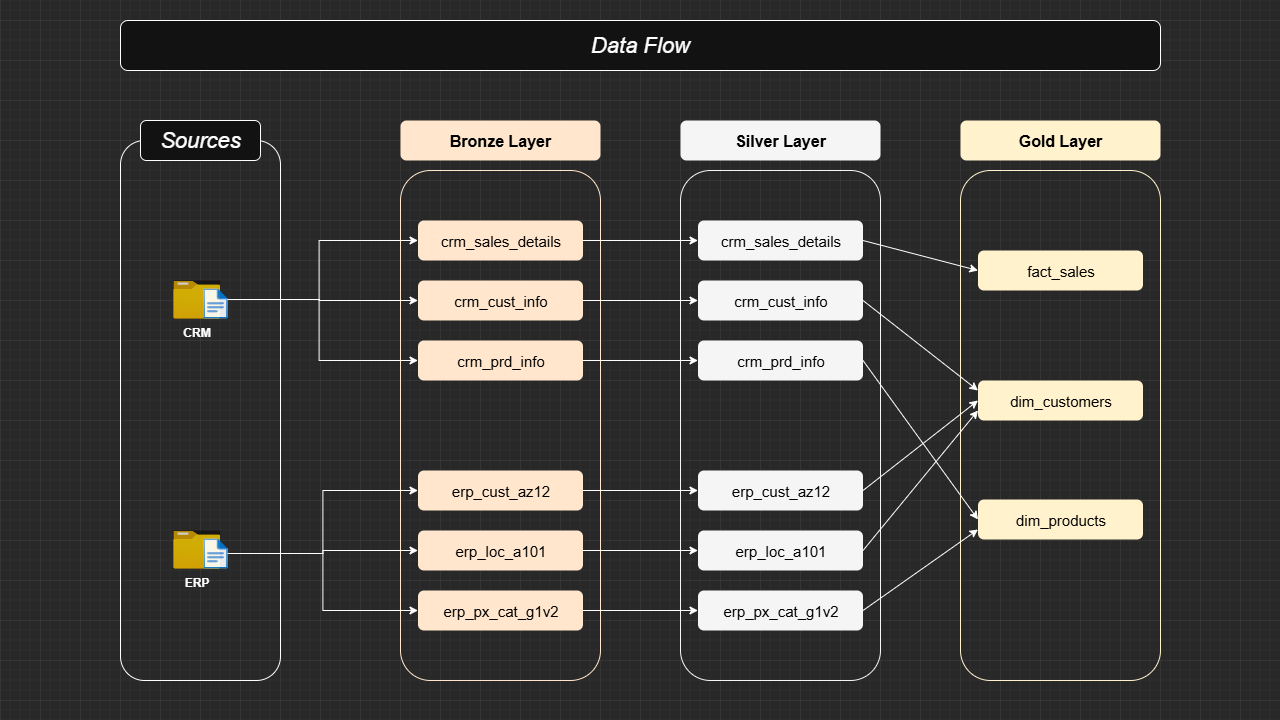

The diagram above was exported from draw.io. Its source (the exported page's mxGraphModel, read from the mxfile embedded in the PNG):
<mxGraphModel dx="1426" dy="777" grid="1" gridSize="10" guides="1" tooltips="1" connect="1" arrows="1" fold="1" page="1" pageScale="1" pageWidth="1280" pageHeight="720" background="light-dark(#FFFFFF,#282828)" math="0" shadow="0">
  <root>
    <mxCell id="pXITSJGrMxuuxzpsNIvq-0" />
    <mxCell id="pXITSJGrMxuuxzpsNIvq-1" parent="pXITSJGrMxuuxzpsNIvq-0" />
    <mxCell id="pXITSJGrMxuuxzpsNIvq-2" value="" style="rounded=1;whiteSpace=wrap;html=1;fillColor=none;strokeColor=light-dark(#000000,#FFFFFF);shadow=0;glass=0;" vertex="1" parent="pXITSJGrMxuuxzpsNIvq-1">
      <mxGeometry x="120" y="140" width="160" height="540" as="geometry" />
    </mxCell>
    <mxCell id="pXITSJGrMxuuxzpsNIvq-3" value="&lt;font style=&quot;font-size: 22px;&quot;&gt;&lt;i style=&quot;&quot;&gt;Sources&lt;/i&gt;&lt;/font&gt;" style="rounded=1;whiteSpace=wrap;html=1;" vertex="1" parent="pXITSJGrMxuuxzpsNIvq-1">
      <mxGeometry x="140" y="120" width="120" height="40" as="geometry" />
    </mxCell>
    <mxCell id="pXITSJGrMxuuxzpsNIvq-5" value="&lt;font style=&quot;font-size: 22px;&quot;&gt;&lt;i style=&quot;&quot;&gt;Data Flow&lt;/i&gt;&lt;/font&gt;" style="rounded=1;whiteSpace=wrap;html=1;" vertex="1" parent="pXITSJGrMxuuxzpsNIvq-1">
      <mxGeometry x="120" y="20" width="1040" height="50" as="geometry" />
    </mxCell>
    <mxCell id="pXITSJGrMxuuxzpsNIvq-8" value="&lt;font style=&quot;font-size: 16px;&quot;&gt;Bronze Layer&lt;/font&gt;" style="rounded=1;whiteSpace=wrap;html=1;fillColor=light-dark(#FA6800,#FFE6CC);fontColor=light-dark(#000000,#000000);strokeColor=none;gradientColor=none;fontStyle=1" vertex="1" parent="pXITSJGrMxuuxzpsNIvq-1">
      <mxGeometry x="400" y="120" width="200" height="40" as="geometry" />
    </mxCell>
    <mxCell id="pXITSJGrMxuuxzpsNIvq-9" value="" style="rounded=1;whiteSpace=wrap;html=1;fillColor=none;fontColor=light-dark(#000000,#000000);strokeColor=light-dark(#000000,#FFE6CC);gradientColor=none;glass=0;shadow=0;" vertex="1" parent="pXITSJGrMxuuxzpsNIvq-1">
      <mxGeometry x="400" y="170" width="200" height="510" as="geometry" />
    </mxCell>
    <mxCell id="pXITSJGrMxuuxzpsNIvq-10" value="&lt;font style=&quot;font-size: 16px;&quot;&gt;Silver Layer&lt;/font&gt;" style="rounded=1;whiteSpace=wrap;html=1;fillColor=light-dark(#FA6800,#F5F5F5);fontColor=light-dark(#000000,#000000);strokeColor=none;gradientColor=none;fontStyle=1" vertex="1" parent="pXITSJGrMxuuxzpsNIvq-1">
      <mxGeometry x="680" y="120" width="200" height="40" as="geometry" />
    </mxCell>
    <mxCell id="pXITSJGrMxuuxzpsNIvq-11" value="" style="rounded=1;whiteSpace=wrap;html=1;fillColor=none;fontColor=light-dark(#000000,#000000);strokeColor=light-dark(#000000,#F5F5F5);gradientColor=none;glass=0;textShadow=0;labelBorderColor=none;labelBackgroundColor=none;" vertex="1" parent="pXITSJGrMxuuxzpsNIvq-1">
      <mxGeometry x="680" y="170" width="200" height="510" as="geometry" />
    </mxCell>
    <mxCell id="pXITSJGrMxuuxzpsNIvq-12" value="&lt;font style=&quot;font-size: 16px;&quot;&gt;Gold Layer&lt;/font&gt;" style="rounded=1;whiteSpace=wrap;html=1;fillColor=light-dark(#FA6800,#FFF2CC);fontColor=light-dark(#000000,#000000);strokeColor=none;gradientColor=none;fontStyle=1" vertex="1" parent="pXITSJGrMxuuxzpsNIvq-1">
      <mxGeometry x="960" y="120" width="200" height="40" as="geometry" />
    </mxCell>
    <mxCell id="pXITSJGrMxuuxzpsNIvq-13" value="" style="rounded=1;whiteSpace=wrap;html=1;fillColor=none;fontColor=light-dark(#000000,#000000);strokeColor=light-dark(#000000,#FFF2CC);gradientColor=none;" vertex="1" parent="pXITSJGrMxuuxzpsNIvq-1">
      <mxGeometry x="960" y="170" width="200" height="510" as="geometry" />
    </mxCell>
    <mxCell id="LSFZvwZNMO-sxzPveIzS-35" style="edgeStyle=orthogonalEdgeStyle;rounded=0;orthogonalLoop=1;jettySize=auto;html=1;exitX=1;exitY=0.5;exitDx=0;exitDy=0;entryX=0;entryY=0.5;entryDx=0;entryDy=0;" edge="1" parent="pXITSJGrMxuuxzpsNIvq-1" source="LSFZvwZNMO-sxzPveIzS-0" target="LSFZvwZNMO-sxzPveIzS-18">
      <mxGeometry relative="1" as="geometry" />
    </mxCell>
    <mxCell id="LSFZvwZNMO-sxzPveIzS-0" value="&lt;font style=&quot;font-weight: normal; font-size: 15px;&quot;&gt;crm_sales_details&lt;/font&gt;" style="rounded=1;whiteSpace=wrap;html=1;fillColor=light-dark(#FA6800,#FFE6CC);fontColor=light-dark(#000000,#000000);strokeColor=none;gradientColor=none;fontStyle=1" vertex="1" parent="pXITSJGrMxuuxzpsNIvq-1">
      <mxGeometry x="417.5" y="220" width="165" height="40" as="geometry" />
    </mxCell>
    <mxCell id="LSFZvwZNMO-sxzPveIzS-36" style="edgeStyle=orthogonalEdgeStyle;rounded=0;orthogonalLoop=1;jettySize=auto;html=1;exitX=1;exitY=0.5;exitDx=0;exitDy=0;entryX=0;entryY=0.5;entryDx=0;entryDy=0;" edge="1" parent="pXITSJGrMxuuxzpsNIvq-1" source="LSFZvwZNMO-sxzPveIzS-13" target="LSFZvwZNMO-sxzPveIzS-19">
      <mxGeometry relative="1" as="geometry" />
    </mxCell>
    <mxCell id="LSFZvwZNMO-sxzPveIzS-13" value="&lt;font style=&quot;font-weight: normal; font-size: 15px;&quot;&gt;crm_cust_info&lt;/font&gt;" style="rounded=1;whiteSpace=wrap;html=1;fillColor=light-dark(#FA6800,#FFE6CC);fontColor=light-dark(#000000,#000000);strokeColor=none;gradientColor=none;fontStyle=1" vertex="1" parent="pXITSJGrMxuuxzpsNIvq-1">
      <mxGeometry x="417.5" y="280" width="165" height="40" as="geometry" />
    </mxCell>
    <mxCell id="LSFZvwZNMO-sxzPveIzS-37" style="edgeStyle=orthogonalEdgeStyle;rounded=0;orthogonalLoop=1;jettySize=auto;html=1;exitX=1;exitY=0.5;exitDx=0;exitDy=0;entryX=0;entryY=0.5;entryDx=0;entryDy=0;" edge="1" parent="pXITSJGrMxuuxzpsNIvq-1" source="LSFZvwZNMO-sxzPveIzS-14" target="LSFZvwZNMO-sxzPveIzS-20">
      <mxGeometry relative="1" as="geometry" />
    </mxCell>
    <mxCell id="LSFZvwZNMO-sxzPveIzS-14" value="&lt;font style=&quot;font-weight: normal; font-size: 15px;&quot;&gt;crm_prd_info&lt;/font&gt;" style="rounded=1;whiteSpace=wrap;html=1;fillColor=light-dark(#FA6800,#FFE6CC);fontColor=light-dark(#000000,#000000);strokeColor=none;gradientColor=none;fontStyle=1" vertex="1" parent="pXITSJGrMxuuxzpsNIvq-1">
      <mxGeometry x="417.5" y="340" width="165" height="40" as="geometry" />
    </mxCell>
    <mxCell id="LSFZvwZNMO-sxzPveIzS-40" style="edgeStyle=orthogonalEdgeStyle;rounded=0;orthogonalLoop=1;jettySize=auto;html=1;exitX=1;exitY=0.5;exitDx=0;exitDy=0;entryX=0;entryY=0.5;entryDx=0;entryDy=0;" edge="1" parent="pXITSJGrMxuuxzpsNIvq-1" source="LSFZvwZNMO-sxzPveIzS-15" target="LSFZvwZNMO-sxzPveIzS-21">
      <mxGeometry relative="1" as="geometry" />
    </mxCell>
    <mxCell id="LSFZvwZNMO-sxzPveIzS-15" value="&lt;font style=&quot;font-weight: normal; font-size: 15px;&quot;&gt;erp_px_cat_g1v2&lt;/font&gt;" style="rounded=1;whiteSpace=wrap;html=1;fillColor=light-dark(#FA6800,#FFE6CC);fontColor=light-dark(#000000,#000000);strokeColor=none;gradientColor=none;fontStyle=1" vertex="1" parent="pXITSJGrMxuuxzpsNIvq-1">
      <mxGeometry x="417.5" y="590" width="165" height="40" as="geometry" />
    </mxCell>
    <mxCell id="LSFZvwZNMO-sxzPveIzS-39" style="edgeStyle=orthogonalEdgeStyle;rounded=0;orthogonalLoop=1;jettySize=auto;html=1;exitX=1;exitY=0.5;exitDx=0;exitDy=0;entryX=0;entryY=0.5;entryDx=0;entryDy=0;" edge="1" parent="pXITSJGrMxuuxzpsNIvq-1" source="LSFZvwZNMO-sxzPveIzS-16" target="LSFZvwZNMO-sxzPveIzS-22">
      <mxGeometry relative="1" as="geometry" />
    </mxCell>
    <mxCell id="LSFZvwZNMO-sxzPveIzS-16" value="&lt;span style=&quot;font-size: 15px; font-weight: 400;&quot;&gt;erp_loc_a101&lt;/span&gt;" style="rounded=1;whiteSpace=wrap;html=1;fillColor=light-dark(#FA6800,#FFE6CC);fontColor=light-dark(#000000,#000000);strokeColor=none;gradientColor=none;fontStyle=1" vertex="1" parent="pXITSJGrMxuuxzpsNIvq-1">
      <mxGeometry x="417.5" y="530" width="165" height="40" as="geometry" />
    </mxCell>
    <mxCell id="LSFZvwZNMO-sxzPveIzS-38" style="edgeStyle=orthogonalEdgeStyle;rounded=0;orthogonalLoop=1;jettySize=auto;html=1;exitX=1;exitY=0.5;exitDx=0;exitDy=0;entryX=0;entryY=0.5;entryDx=0;entryDy=0;" edge="1" parent="pXITSJGrMxuuxzpsNIvq-1" source="LSFZvwZNMO-sxzPveIzS-17" target="LSFZvwZNMO-sxzPveIzS-23">
      <mxGeometry relative="1" as="geometry" />
    </mxCell>
    <mxCell id="LSFZvwZNMO-sxzPveIzS-17" value="&lt;font style=&quot;font-weight: normal; font-size: 15px;&quot;&gt;erp_cust_az12&lt;/font&gt;" style="rounded=1;whiteSpace=wrap;html=1;fillColor=light-dark(#FA6800,#FFE6CC);fontColor=light-dark(#000000,#000000);strokeColor=none;gradientColor=none;fontStyle=1" vertex="1" parent="pXITSJGrMxuuxzpsNIvq-1">
      <mxGeometry x="417.5" y="470" width="165" height="40" as="geometry" />
    </mxCell>
    <mxCell id="LSFZvwZNMO-sxzPveIzS-27" style="edgeStyle=orthogonalEdgeStyle;rounded=0;orthogonalLoop=1;jettySize=auto;html=1;entryX=0;entryY=0.5;entryDx=0;entryDy=0;" edge="1" parent="pXITSJGrMxuuxzpsNIvq-1" source="pXITSJGrMxuuxzpsNIvq-14" target="LSFZvwZNMO-sxzPveIzS-13">
      <mxGeometry relative="1" as="geometry" />
    </mxCell>
    <mxCell id="LSFZvwZNMO-sxzPveIzS-28" style="edgeStyle=orthogonalEdgeStyle;rounded=0;orthogonalLoop=1;jettySize=auto;html=1;entryX=0;entryY=0.5;entryDx=0;entryDy=0;" edge="1" parent="pXITSJGrMxuuxzpsNIvq-1" source="pXITSJGrMxuuxzpsNIvq-14" target="LSFZvwZNMO-sxzPveIzS-0">
      <mxGeometry relative="1" as="geometry" />
    </mxCell>
    <mxCell id="LSFZvwZNMO-sxzPveIzS-29" style="edgeStyle=orthogonalEdgeStyle;rounded=0;orthogonalLoop=1;jettySize=auto;html=1;entryX=0;entryY=0.5;entryDx=0;entryDy=0;" edge="1" parent="pXITSJGrMxuuxzpsNIvq-1" source="pXITSJGrMxuuxzpsNIvq-14" target="LSFZvwZNMO-sxzPveIzS-14">
      <mxGeometry relative="1" as="geometry" />
    </mxCell>
    <mxCell id="pXITSJGrMxuuxzpsNIvq-14" value="CRM" style="image;aspect=fixed;html=1;points=[];align=center;fontSize=12;image=img/lib/azure2/general/Folder_Blank.svg;fontStyle=1;imageBackground=default;labelBackgroundColor=none;opacity=80;" vertex="1" parent="pXITSJGrMxuuxzpsNIvq-1">
      <mxGeometry x="172.82999999999998" y="280" width="46.81" height="37.99" as="geometry" />
    </mxCell>
    <mxCell id="pXITSJGrMxuuxzpsNIvq-15" value="" style="image;aspect=fixed;html=1;points=[];align=center;fontSize=12;image=img/lib/azure2/general/File.svg;opacity=90;" vertex="1" parent="pXITSJGrMxuuxzpsNIvq-1">
      <mxGeometry x="202.82999999999998" y="287.99" width="24.35" height="30" as="geometry" />
    </mxCell>
    <mxCell id="pXITSJGrMxuuxzpsNIvq-16" value="ERP" style="image;aspect=fixed;html=1;points=[];align=center;fontSize=12;image=img/lib/azure2/general/Folder_Blank.svg;fontStyle=1;imageBackground=default;labelBackgroundColor=none;opacity=80;" vertex="1" parent="pXITSJGrMxuuxzpsNIvq-1">
      <mxGeometry x="172.82999999999998" y="530" width="46.81" height="37.99" as="geometry" />
    </mxCell>
    <mxCell id="LSFZvwZNMO-sxzPveIzS-32" style="edgeStyle=orthogonalEdgeStyle;rounded=0;orthogonalLoop=1;jettySize=auto;html=1;entryX=0;entryY=0.5;entryDx=0;entryDy=0;" edge="1" parent="pXITSJGrMxuuxzpsNIvq-1" source="pXITSJGrMxuuxzpsNIvq-17" target="LSFZvwZNMO-sxzPveIzS-16">
      <mxGeometry relative="1" as="geometry" />
    </mxCell>
    <mxCell id="LSFZvwZNMO-sxzPveIzS-33" style="edgeStyle=orthogonalEdgeStyle;rounded=0;orthogonalLoop=1;jettySize=auto;html=1;entryX=0;entryY=0.5;entryDx=0;entryDy=0;" edge="1" parent="pXITSJGrMxuuxzpsNIvq-1" source="pXITSJGrMxuuxzpsNIvq-17" target="LSFZvwZNMO-sxzPveIzS-17">
      <mxGeometry relative="1" as="geometry" />
    </mxCell>
    <mxCell id="LSFZvwZNMO-sxzPveIzS-34" style="edgeStyle=orthogonalEdgeStyle;rounded=0;orthogonalLoop=1;jettySize=auto;html=1;entryX=0;entryY=0.5;entryDx=0;entryDy=0;" edge="1" parent="pXITSJGrMxuuxzpsNIvq-1" source="pXITSJGrMxuuxzpsNIvq-17" target="LSFZvwZNMO-sxzPveIzS-15">
      <mxGeometry relative="1" as="geometry" />
    </mxCell>
    <mxCell id="pXITSJGrMxuuxzpsNIvq-17" value="" style="image;aspect=fixed;html=1;points=[];align=center;fontSize=12;image=img/lib/azure2/general/File.svg;opacity=90;" vertex="1" parent="pXITSJGrMxuuxzpsNIvq-1">
      <mxGeometry x="202.82999999999998" y="537.99" width="24.35" height="30" as="geometry" />
    </mxCell>
    <mxCell id="LSFZvwZNMO-sxzPveIzS-41" style="rounded=0;orthogonalLoop=1;jettySize=auto;html=1;exitX=1;exitY=0.5;exitDx=0;exitDy=0;entryX=0;entryY=0.5;entryDx=0;entryDy=0;" edge="1" parent="pXITSJGrMxuuxzpsNIvq-1" source="LSFZvwZNMO-sxzPveIzS-18" target="LSFZvwZNMO-sxzPveIzS-24">
      <mxGeometry relative="1" as="geometry" />
    </mxCell>
    <mxCell id="LSFZvwZNMO-sxzPveIzS-18" value="&lt;font style=&quot;font-weight: normal; font-size: 15px;&quot;&gt;crm_sales_details&lt;/font&gt;" style="rounded=1;whiteSpace=wrap;html=1;fillColor=light-dark(#FA6800,#F5F5F5);fontColor=light-dark(#000000,#000000);strokeColor=none;gradientColor=none;fontStyle=1" vertex="1" parent="pXITSJGrMxuuxzpsNIvq-1">
      <mxGeometry x="697.5" y="220" width="165" height="40" as="geometry" />
    </mxCell>
    <mxCell id="LSFZvwZNMO-sxzPveIzS-46" style="rounded=0;orthogonalLoop=1;jettySize=auto;html=1;entryX=0;entryY=0.25;entryDx=0;entryDy=0;exitX=1;exitY=0.5;exitDx=0;exitDy=0;" edge="1" parent="pXITSJGrMxuuxzpsNIvq-1" source="LSFZvwZNMO-sxzPveIzS-19" target="LSFZvwZNMO-sxzPveIzS-25">
      <mxGeometry relative="1" as="geometry" />
    </mxCell>
    <mxCell id="LSFZvwZNMO-sxzPveIzS-19" value="&lt;font style=&quot;font-weight: normal; font-size: 15px;&quot;&gt;crm_cust_info&lt;/font&gt;" style="rounded=1;whiteSpace=wrap;html=1;fillColor=light-dark(#FA6800,#F5F5F5);fontColor=light-dark(#000000,#000000);strokeColor=none;gradientColor=none;fontStyle=1" vertex="1" parent="pXITSJGrMxuuxzpsNIvq-1">
      <mxGeometry x="697.5" y="280" width="165" height="40" as="geometry" />
    </mxCell>
    <mxCell id="LSFZvwZNMO-sxzPveIzS-49" style="rounded=0;orthogonalLoop=1;jettySize=auto;html=1;exitX=1;exitY=0.5;exitDx=0;exitDy=0;entryX=0;entryY=0.5;entryDx=0;entryDy=0;" edge="1" parent="pXITSJGrMxuuxzpsNIvq-1" source="LSFZvwZNMO-sxzPveIzS-20" target="LSFZvwZNMO-sxzPveIzS-26">
      <mxGeometry relative="1" as="geometry" />
    </mxCell>
    <mxCell id="LSFZvwZNMO-sxzPveIzS-20" value="&lt;font style=&quot;font-weight: normal; font-size: 15px;&quot;&gt;crm_prd_info&lt;/font&gt;" style="rounded=1;whiteSpace=wrap;html=1;fillColor=light-dark(#FA6800,#F5F5F5);fontColor=light-dark(#000000,#000000);strokeColor=none;gradientColor=none;fontStyle=1" vertex="1" parent="pXITSJGrMxuuxzpsNIvq-1">
      <mxGeometry x="697.5" y="340" width="165" height="40" as="geometry" />
    </mxCell>
    <mxCell id="LSFZvwZNMO-sxzPveIzS-50" style="rounded=0;orthogonalLoop=1;jettySize=auto;html=1;exitX=1;exitY=0.5;exitDx=0;exitDy=0;entryX=0;entryY=0.75;entryDx=0;entryDy=0;" edge="1" parent="pXITSJGrMxuuxzpsNIvq-1" source="LSFZvwZNMO-sxzPveIzS-21" target="LSFZvwZNMO-sxzPveIzS-26">
      <mxGeometry relative="1" as="geometry" />
    </mxCell>
    <mxCell id="LSFZvwZNMO-sxzPveIzS-21" value="&lt;font style=&quot;font-weight: normal; font-size: 15px;&quot;&gt;erp_px_cat_g1v2&lt;/font&gt;" style="rounded=1;whiteSpace=wrap;html=1;fillColor=light-dark(#FA6800,#F5F5F5);fontColor=light-dark(#000000,#000000);strokeColor=none;gradientColor=none;fontStyle=1" vertex="1" parent="pXITSJGrMxuuxzpsNIvq-1">
      <mxGeometry x="697.5" y="590" width="165" height="40" as="geometry" />
    </mxCell>
    <mxCell id="LSFZvwZNMO-sxzPveIzS-48" style="rounded=0;orthogonalLoop=1;jettySize=auto;html=1;exitX=1;exitY=0.5;exitDx=0;exitDy=0;entryX=0;entryY=0.75;entryDx=0;entryDy=0;" edge="1" parent="pXITSJGrMxuuxzpsNIvq-1" source="LSFZvwZNMO-sxzPveIzS-22" target="LSFZvwZNMO-sxzPveIzS-25">
      <mxGeometry relative="1" as="geometry" />
    </mxCell>
    <mxCell id="LSFZvwZNMO-sxzPveIzS-22" value="&lt;span style=&quot;font-size: 15px; font-weight: 400;&quot;&gt;erp_loc_a101&lt;/span&gt;" style="rounded=1;whiteSpace=wrap;html=1;fillColor=light-dark(#FA6800,#F5F5F5);fontColor=light-dark(#000000,#000000);strokeColor=none;gradientColor=none;fontStyle=1" vertex="1" parent="pXITSJGrMxuuxzpsNIvq-1">
      <mxGeometry x="697.5" y="530" width="165" height="40" as="geometry" />
    </mxCell>
    <mxCell id="LSFZvwZNMO-sxzPveIzS-47" style="rounded=0;orthogonalLoop=1;jettySize=auto;html=1;exitX=1;exitY=0.5;exitDx=0;exitDy=0;entryX=0;entryY=0.5;entryDx=0;entryDy=0;" edge="1" parent="pXITSJGrMxuuxzpsNIvq-1" source="LSFZvwZNMO-sxzPveIzS-23" target="LSFZvwZNMO-sxzPveIzS-25">
      <mxGeometry relative="1" as="geometry" />
    </mxCell>
    <mxCell id="LSFZvwZNMO-sxzPveIzS-23" value="&lt;font style=&quot;font-weight: normal; font-size: 15px;&quot;&gt;erp_cust_az12&lt;/font&gt;" style="rounded=1;whiteSpace=wrap;html=1;fillColor=light-dark(#FA6800,#F5F5F5);fontColor=light-dark(#000000,#000000);strokeColor=none;gradientColor=none;fontStyle=1" vertex="1" parent="pXITSJGrMxuuxzpsNIvq-1">
      <mxGeometry x="697.5" y="470" width="165" height="40" as="geometry" />
    </mxCell>
    <mxCell id="LSFZvwZNMO-sxzPveIzS-24" value="&lt;font style=&quot;font-weight: normal; font-size: 15px;&quot;&gt;fact_sales&lt;/font&gt;" style="rounded=1;whiteSpace=wrap;html=1;fillColor=light-dark(#FA6800,#FFF2CC);fontColor=light-dark(#000000,#000000);strokeColor=none;gradientColor=none;fontStyle=1" vertex="1" parent="pXITSJGrMxuuxzpsNIvq-1">
      <mxGeometry x="977.5" y="250" width="165" height="40" as="geometry" />
    </mxCell>
    <mxCell id="LSFZvwZNMO-sxzPveIzS-25" value="&lt;font style=&quot;font-weight: normal; font-size: 15px;&quot;&gt;dim_customers&lt;/font&gt;" style="rounded=1;whiteSpace=wrap;html=1;fillColor=light-dark(#FA6800,#FFF2CC);fontColor=light-dark(#000000,#000000);strokeColor=none;gradientColor=none;fontStyle=1" vertex="1" parent="pXITSJGrMxuuxzpsNIvq-1">
      <mxGeometry x="977.5" y="380" width="165" height="40" as="geometry" />
    </mxCell>
    <mxCell id="LSFZvwZNMO-sxzPveIzS-26" value="&lt;font style=&quot;font-weight: normal; font-size: 15px;&quot;&gt;dim_products&lt;/font&gt;" style="rounded=1;whiteSpace=wrap;html=1;fillColor=light-dark(#FA6800,#FFF2CC);fontColor=light-dark(#000000,#000000);strokeColor=none;gradientColor=none;fontStyle=1" vertex="1" parent="pXITSJGrMxuuxzpsNIvq-1">
      <mxGeometry x="977.5" y="499" width="165" height="40" as="geometry" />
    </mxCell>
  </root>
</mxGraphModel>